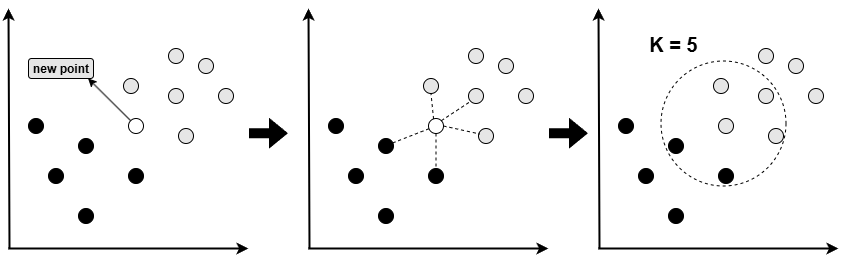

The diagram above was exported from draw.io. Its source (the exported page's mxGraphModel, read from the mxfile embedded in the PNG):
<mxGraphModel dx="6044" dy="817" grid="1" gridSize="10" guides="1" tooltips="1" connect="1" arrows="1" fold="1" page="1" pageScale="1" pageWidth="4681" pageHeight="3300" math="0" shadow="0">
  <root>
    <mxCell id="0" />
    <mxCell id="1" parent="0" />
    <mxCell id="5XrokyZ73mGj2RHmLQYh-7" value="" style="group" parent="1" connectable="0" vertex="1">
      <mxGeometry x="190" y="410" width="240" height="230" as="geometry" />
    </mxCell>
    <mxCell id="5XrokyZ73mGj2RHmLQYh-1" value="" style="endArrow=classic;html=1;rounded=0;strokeWidth=2;" parent="5XrokyZ73mGj2RHmLQYh-7" edge="1">
      <mxGeometry width="50" height="50" relative="1" as="geometry">
        <mxPoint x="1" y="230" as="sourcePoint" />
        <mxPoint y="-10" as="targetPoint" />
      </mxGeometry>
    </mxCell>
    <mxCell id="5XrokyZ73mGj2RHmLQYh-6" value="" style="endArrow=classic;html=1;rounded=0;strokeWidth=2;" parent="5XrokyZ73mGj2RHmLQYh-7" edge="1">
      <mxGeometry width="50" height="50" relative="1" as="geometry">
        <mxPoint y="230" as="sourcePoint" />
        <mxPoint x="240" y="230" as="targetPoint" />
      </mxGeometry>
    </mxCell>
    <mxCell id="5XrokyZ73mGj2RHmLQYh-8" value="" style="ellipse;whiteSpace=wrap;html=1;aspect=fixed;fillColor=#E6E6E6;" parent="5XrokyZ73mGj2RHmLQYh-7" vertex="1">
      <mxGeometry x="160" y="30" width="15" height="15" as="geometry" />
    </mxCell>
    <mxCell id="5XrokyZ73mGj2RHmLQYh-9" value="" style="ellipse;whiteSpace=wrap;html=1;aspect=fixed;fillColor=#E6E6E6;" parent="5XrokyZ73mGj2RHmLQYh-7" vertex="1">
      <mxGeometry x="190" y="40" width="15" height="15" as="geometry" />
    </mxCell>
    <mxCell id="5XrokyZ73mGj2RHmLQYh-10" value="" style="ellipse;whiteSpace=wrap;html=1;aspect=fixed;fillColor=#E6E6E6;" parent="5XrokyZ73mGj2RHmLQYh-7" vertex="1">
      <mxGeometry x="210" y="70" width="15" height="15" as="geometry" />
    </mxCell>
    <mxCell id="5XrokyZ73mGj2RHmLQYh-11" value="" style="ellipse;whiteSpace=wrap;html=1;aspect=fixed;fillColor=#E6E6E6;" parent="5XrokyZ73mGj2RHmLQYh-7" vertex="1">
      <mxGeometry x="160" y="70" width="15" height="15" as="geometry" />
    </mxCell>
    <mxCell id="5XrokyZ73mGj2RHmLQYh-12" value="" style="ellipse;whiteSpace=wrap;html=1;aspect=fixed;fillColor=#E6E6E6;" parent="5XrokyZ73mGj2RHmLQYh-7" vertex="1">
      <mxGeometry x="170" y="110" width="15" height="15" as="geometry" />
    </mxCell>
    <mxCell id="5XrokyZ73mGj2RHmLQYh-13" value="" style="ellipse;whiteSpace=wrap;html=1;aspect=fixed;fillColor=#000000;" parent="5XrokyZ73mGj2RHmLQYh-7" vertex="1">
      <mxGeometry x="20" y="100" width="15" height="15" as="geometry" />
    </mxCell>
    <mxCell id="5XrokyZ73mGj2RHmLQYh-14" value="" style="ellipse;whiteSpace=wrap;html=1;aspect=fixed;fillColor=#000000;" parent="5XrokyZ73mGj2RHmLQYh-7" vertex="1">
      <mxGeometry x="70" y="120" width="15" height="15" as="geometry" />
    </mxCell>
    <mxCell id="5XrokyZ73mGj2RHmLQYh-15" value="" style="ellipse;whiteSpace=wrap;html=1;aspect=fixed;fillColor=#000000;" parent="5XrokyZ73mGj2RHmLQYh-7" vertex="1">
      <mxGeometry x="120" y="150" width="15" height="15" as="geometry" />
    </mxCell>
    <mxCell id="5XrokyZ73mGj2RHmLQYh-16" value="" style="ellipse;whiteSpace=wrap;html=1;aspect=fixed;fillColor=#000000;" parent="5XrokyZ73mGj2RHmLQYh-7" vertex="1">
      <mxGeometry x="40" y="150" width="15" height="15" as="geometry" />
    </mxCell>
    <mxCell id="5XrokyZ73mGj2RHmLQYh-17" value="" style="ellipse;whiteSpace=wrap;html=1;aspect=fixed;fillColor=#000000;" parent="5XrokyZ73mGj2RHmLQYh-7" vertex="1">
      <mxGeometry x="70" y="190" width="15" height="15" as="geometry" />
    </mxCell>
    <mxCell id="5XrokyZ73mGj2RHmLQYh-18" value="" style="ellipse;whiteSpace=wrap;html=1;aspect=fixed;" parent="5XrokyZ73mGj2RHmLQYh-7" vertex="1">
      <mxGeometry x="120" y="100" width="15" height="15" as="geometry" />
    </mxCell>
    <mxCell id="5XrokyZ73mGj2RHmLQYh-20" value="" style="ellipse;whiteSpace=wrap;html=1;aspect=fixed;fillColor=#E6E6E6;" parent="5XrokyZ73mGj2RHmLQYh-7" vertex="1">
      <mxGeometry x="115" y="60" width="15" height="15" as="geometry" />
    </mxCell>
    <mxCell id="5XrokyZ73mGj2RHmLQYh-55" value="" style="endArrow=none;html=1;rounded=0;entryX=0.5;entryY=1;entryDx=0;entryDy=0;exitX=0.338;exitY=0.031;exitDx=0;exitDy=0;exitPerimeter=0;dashed=1;" parent="5XrokyZ73mGj2RHmLQYh-7" source="5XrokyZ73mGj2RHmLQYh-18" target="5XrokyZ73mGj2RHmLQYh-20" edge="1">
      <mxGeometry width="50" height="50" relative="1" as="geometry">
        <mxPoint x="130" y="-30" as="sourcePoint" />
        <mxPoint x="180" y="-80" as="targetPoint" />
      </mxGeometry>
    </mxCell>
    <mxCell id="5XrokyZ73mGj2RHmLQYh-57" value="" style="endArrow=none;html=1;rounded=0;entryX=0;entryY=1;entryDx=0;entryDy=0;exitX=1;exitY=0;exitDx=0;exitDy=0;dashed=1;" parent="5XrokyZ73mGj2RHmLQYh-7" source="5XrokyZ73mGj2RHmLQYh-18" target="5XrokyZ73mGj2RHmLQYh-11" edge="1">
      <mxGeometry width="50" height="50" relative="1" as="geometry">
        <mxPoint x="130" y="-30" as="sourcePoint" />
        <mxPoint x="180" y="-80" as="targetPoint" />
      </mxGeometry>
    </mxCell>
    <mxCell id="5XrokyZ73mGj2RHmLQYh-58" value="" style="endArrow=none;html=1;rounded=0;entryX=0.087;entryY=0.367;entryDx=0;entryDy=0;exitX=1;exitY=0.5;exitDx=0;exitDy=0;entryPerimeter=0;dashed=1;" parent="5XrokyZ73mGj2RHmLQYh-7" source="5XrokyZ73mGj2RHmLQYh-18" target="5XrokyZ73mGj2RHmLQYh-12" edge="1">
      <mxGeometry width="50" height="50" relative="1" as="geometry">
        <mxPoint x="160" y="102" as="sourcePoint" />
        <mxPoint x="192" y="80" as="targetPoint" />
      </mxGeometry>
    </mxCell>
    <mxCell id="5XrokyZ73mGj2RHmLQYh-59" value="" style="endArrow=none;html=1;rounded=0;entryX=0.5;entryY=0;entryDx=0;entryDy=0;exitX=0.5;exitY=1;exitDx=0;exitDy=0;dashed=1;" parent="5XrokyZ73mGj2RHmLQYh-7" source="5XrokyZ73mGj2RHmLQYh-18" target="5XrokyZ73mGj2RHmLQYh-15" edge="1">
      <mxGeometry width="50" height="50" relative="1" as="geometry">
        <mxPoint x="160" y="120" as="sourcePoint" />
        <mxPoint x="201" y="129" as="targetPoint" />
      </mxGeometry>
    </mxCell>
    <mxCell id="5XrokyZ73mGj2RHmLQYh-60" value="" style="endArrow=none;html=1;rounded=0;entryX=0.959;entryY=0.29;entryDx=0;entryDy=0;entryPerimeter=0;dashed=1;" parent="5XrokyZ73mGj2RHmLQYh-7" source="5XrokyZ73mGj2RHmLQYh-18" target="5XrokyZ73mGj2RHmLQYh-14" edge="1">
      <mxGeometry width="50" height="50" relative="1" as="geometry">
        <mxPoint x="150" y="120" as="sourcePoint" />
        <mxPoint x="150" y="160" as="targetPoint" />
      </mxGeometry>
    </mxCell>
    <mxCell id="5XrokyZ73mGj2RHmLQYh-22" value="" style="group" parent="1" connectable="0" vertex="1">
      <mxGeometry x="-110" y="410" width="240" height="230" as="geometry" />
    </mxCell>
    <mxCell id="5XrokyZ73mGj2RHmLQYh-24" value="" style="endArrow=classic;html=1;rounded=0;strokeWidth=2;" parent="5XrokyZ73mGj2RHmLQYh-22" edge="1">
      <mxGeometry width="50" height="50" relative="1" as="geometry">
        <mxPoint x="1" y="230" as="sourcePoint" />
        <mxPoint y="-10" as="targetPoint" />
      </mxGeometry>
    </mxCell>
    <mxCell id="5XrokyZ73mGj2RHmLQYh-25" value="" style="endArrow=classic;html=1;rounded=0;strokeWidth=2;" parent="5XrokyZ73mGj2RHmLQYh-22" edge="1">
      <mxGeometry width="50" height="50" relative="1" as="geometry">
        <mxPoint y="230" as="sourcePoint" />
        <mxPoint x="240" y="230" as="targetPoint" />
      </mxGeometry>
    </mxCell>
    <mxCell id="5XrokyZ73mGj2RHmLQYh-26" value="" style="ellipse;whiteSpace=wrap;html=1;aspect=fixed;fillColor=#E6E6E6;" parent="5XrokyZ73mGj2RHmLQYh-22" vertex="1">
      <mxGeometry x="160" y="30" width="15" height="15" as="geometry" />
    </mxCell>
    <mxCell id="5XrokyZ73mGj2RHmLQYh-27" value="" style="ellipse;whiteSpace=wrap;html=1;aspect=fixed;fillColor=#E6E6E6;" parent="5XrokyZ73mGj2RHmLQYh-22" vertex="1">
      <mxGeometry x="190" y="40" width="15" height="15" as="geometry" />
    </mxCell>
    <mxCell id="5XrokyZ73mGj2RHmLQYh-28" value="" style="ellipse;whiteSpace=wrap;html=1;aspect=fixed;fillColor=#E6E6E6;" parent="5XrokyZ73mGj2RHmLQYh-22" vertex="1">
      <mxGeometry x="210" y="70" width="15" height="15" as="geometry" />
    </mxCell>
    <mxCell id="5XrokyZ73mGj2RHmLQYh-29" value="" style="ellipse;whiteSpace=wrap;html=1;aspect=fixed;fillColor=#E6E6E6;" parent="5XrokyZ73mGj2RHmLQYh-22" vertex="1">
      <mxGeometry x="160" y="70" width="15" height="15" as="geometry" />
    </mxCell>
    <mxCell id="5XrokyZ73mGj2RHmLQYh-30" value="" style="ellipse;whiteSpace=wrap;html=1;aspect=fixed;fillColor=#E6E6E6;" parent="5XrokyZ73mGj2RHmLQYh-22" vertex="1">
      <mxGeometry x="170" y="110" width="15" height="15" as="geometry" />
    </mxCell>
    <mxCell id="5XrokyZ73mGj2RHmLQYh-31" value="" style="ellipse;whiteSpace=wrap;html=1;aspect=fixed;fillColor=#000000;" parent="5XrokyZ73mGj2RHmLQYh-22" vertex="1">
      <mxGeometry x="20" y="100" width="15" height="15" as="geometry" />
    </mxCell>
    <mxCell id="5XrokyZ73mGj2RHmLQYh-32" value="" style="ellipse;whiteSpace=wrap;html=1;aspect=fixed;fillColor=#000000;" parent="5XrokyZ73mGj2RHmLQYh-22" vertex="1">
      <mxGeometry x="70" y="120" width="15" height="15" as="geometry" />
    </mxCell>
    <mxCell id="5XrokyZ73mGj2RHmLQYh-33" value="" style="ellipse;whiteSpace=wrap;html=1;aspect=fixed;fillColor=#000000;" parent="5XrokyZ73mGj2RHmLQYh-22" vertex="1">
      <mxGeometry x="120" y="150" width="15" height="15" as="geometry" />
    </mxCell>
    <mxCell id="5XrokyZ73mGj2RHmLQYh-34" value="" style="ellipse;whiteSpace=wrap;html=1;aspect=fixed;fillColor=#000000;" parent="5XrokyZ73mGj2RHmLQYh-22" vertex="1">
      <mxGeometry x="40" y="150" width="15" height="15" as="geometry" />
    </mxCell>
    <mxCell id="5XrokyZ73mGj2RHmLQYh-35" value="" style="ellipse;whiteSpace=wrap;html=1;aspect=fixed;fillColor=#000000;" parent="5XrokyZ73mGj2RHmLQYh-22" vertex="1">
      <mxGeometry x="70" y="190" width="15" height="15" as="geometry" />
    </mxCell>
    <mxCell id="5XrokyZ73mGj2RHmLQYh-36" value="" style="ellipse;whiteSpace=wrap;html=1;aspect=fixed;" parent="5XrokyZ73mGj2RHmLQYh-22" vertex="1">
      <mxGeometry x="120" y="100" width="15" height="15" as="geometry" />
    </mxCell>
    <mxCell id="5XrokyZ73mGj2RHmLQYh-37" value="" style="ellipse;whiteSpace=wrap;html=1;aspect=fixed;fillColor=#E6E6E6;" parent="5XrokyZ73mGj2RHmLQYh-22" vertex="1">
      <mxGeometry x="115" y="60" width="15" height="15" as="geometry" />
    </mxCell>
    <mxCell id="fQC9C5empBawnVYWKs1X-4" value="new point" style="rounded=1;whiteSpace=wrap;html=1;fontStyle=1;fillColor=#E6E6E6;" vertex="1" parent="5XrokyZ73mGj2RHmLQYh-22">
      <mxGeometry x="20" y="40" width="65" height="20" as="geometry" />
    </mxCell>
    <mxCell id="fQC9C5empBawnVYWKs1X-6" value="" style="endArrow=classic;html=1;rounded=0;entryX=0.917;entryY=1;entryDx=0;entryDy=0;entryPerimeter=0;exitX=0;exitY=0;exitDx=0;exitDy=0;" edge="1" parent="5XrokyZ73mGj2RHmLQYh-22" source="5XrokyZ73mGj2RHmLQYh-36" target="fQC9C5empBawnVYWKs1X-4">
      <mxGeometry width="50" height="50" relative="1" as="geometry">
        <mxPoint x="230" y="190" as="sourcePoint" />
        <mxPoint x="280" y="140" as="targetPoint" />
      </mxGeometry>
    </mxCell>
    <mxCell id="5XrokyZ73mGj2RHmLQYh-38" value="" style="group" parent="1" connectable="0" vertex="1">
      <mxGeometry x="480" y="410" width="240" height="230" as="geometry" />
    </mxCell>
    <mxCell id="5XrokyZ73mGj2RHmLQYh-39" value="" style="ellipse;whiteSpace=wrap;html=1;aspect=fixed;fillColor=none;dashed=1;" parent="5XrokyZ73mGj2RHmLQYh-38" vertex="1">
      <mxGeometry x="62.5" y="42.5" width="125" height="125" as="geometry" />
    </mxCell>
    <mxCell id="5XrokyZ73mGj2RHmLQYh-40" value="" style="endArrow=classic;html=1;rounded=0;strokeWidth=2;" parent="5XrokyZ73mGj2RHmLQYh-38" edge="1">
      <mxGeometry width="50" height="50" relative="1" as="geometry">
        <mxPoint x="1" y="230" as="sourcePoint" />
        <mxPoint y="-10" as="targetPoint" />
      </mxGeometry>
    </mxCell>
    <mxCell id="5XrokyZ73mGj2RHmLQYh-41" value="" style="endArrow=classic;html=1;rounded=0;strokeWidth=2;" parent="5XrokyZ73mGj2RHmLQYh-38" edge="1">
      <mxGeometry width="50" height="50" relative="1" as="geometry">
        <mxPoint y="230" as="sourcePoint" />
        <mxPoint x="240" y="230" as="targetPoint" />
      </mxGeometry>
    </mxCell>
    <mxCell id="5XrokyZ73mGj2RHmLQYh-42" value="" style="ellipse;whiteSpace=wrap;html=1;aspect=fixed;fillColor=#E6E6E6;" parent="5XrokyZ73mGj2RHmLQYh-38" vertex="1">
      <mxGeometry x="160" y="30" width="15" height="15" as="geometry" />
    </mxCell>
    <mxCell id="5XrokyZ73mGj2RHmLQYh-43" value="" style="ellipse;whiteSpace=wrap;html=1;aspect=fixed;fillColor=#E6E6E6;" parent="5XrokyZ73mGj2RHmLQYh-38" vertex="1">
      <mxGeometry x="190" y="40" width="15" height="15" as="geometry" />
    </mxCell>
    <mxCell id="5XrokyZ73mGj2RHmLQYh-44" value="" style="ellipse;whiteSpace=wrap;html=1;aspect=fixed;fillColor=#E6E6E6;" parent="5XrokyZ73mGj2RHmLQYh-38" vertex="1">
      <mxGeometry x="210" y="70" width="15" height="15" as="geometry" />
    </mxCell>
    <mxCell id="5XrokyZ73mGj2RHmLQYh-45" value="" style="ellipse;whiteSpace=wrap;html=1;aspect=fixed;fillColor=#E6E6E6;" parent="5XrokyZ73mGj2RHmLQYh-38" vertex="1">
      <mxGeometry x="160" y="70" width="15" height="15" as="geometry" />
    </mxCell>
    <mxCell id="5XrokyZ73mGj2RHmLQYh-46" value="" style="ellipse;whiteSpace=wrap;html=1;aspect=fixed;fillColor=#E6E6E6;" parent="5XrokyZ73mGj2RHmLQYh-38" vertex="1">
      <mxGeometry x="170" y="110" width="15" height="15" as="geometry" />
    </mxCell>
    <mxCell id="5XrokyZ73mGj2RHmLQYh-47" value="" style="ellipse;whiteSpace=wrap;html=1;aspect=fixed;fillColor=#000000;" parent="5XrokyZ73mGj2RHmLQYh-38" vertex="1">
      <mxGeometry x="20" y="100" width="15" height="15" as="geometry" />
    </mxCell>
    <mxCell id="5XrokyZ73mGj2RHmLQYh-48" value="" style="ellipse;whiteSpace=wrap;html=1;aspect=fixed;fillColor=#000000;" parent="5XrokyZ73mGj2RHmLQYh-38" vertex="1">
      <mxGeometry x="70" y="120" width="15" height="15" as="geometry" />
    </mxCell>
    <mxCell id="5XrokyZ73mGj2RHmLQYh-49" value="" style="ellipse;whiteSpace=wrap;html=1;aspect=fixed;fillColor=#000000;" parent="5XrokyZ73mGj2RHmLQYh-38" vertex="1">
      <mxGeometry x="120" y="150" width="15" height="15" as="geometry" />
    </mxCell>
    <mxCell id="5XrokyZ73mGj2RHmLQYh-50" value="" style="ellipse;whiteSpace=wrap;html=1;aspect=fixed;fillColor=#000000;" parent="5XrokyZ73mGj2RHmLQYh-38" vertex="1">
      <mxGeometry x="40" y="150" width="15" height="15" as="geometry" />
    </mxCell>
    <mxCell id="5XrokyZ73mGj2RHmLQYh-51" value="" style="ellipse;whiteSpace=wrap;html=1;aspect=fixed;fillColor=#000000;" parent="5XrokyZ73mGj2RHmLQYh-38" vertex="1">
      <mxGeometry x="70" y="190" width="15" height="15" as="geometry" />
    </mxCell>
    <mxCell id="5XrokyZ73mGj2RHmLQYh-52" value="" style="ellipse;whiteSpace=wrap;html=1;aspect=fixed;fillColor=#E6E6E6;" parent="5XrokyZ73mGj2RHmLQYh-38" vertex="1">
      <mxGeometry x="120" y="100" width="15" height="15" as="geometry" />
    </mxCell>
    <mxCell id="5XrokyZ73mGj2RHmLQYh-53" value="" style="ellipse;whiteSpace=wrap;html=1;aspect=fixed;fillColor=#E6E6E6;" parent="5XrokyZ73mGj2RHmLQYh-38" vertex="1">
      <mxGeometry x="115" y="60" width="15" height="15" as="geometry" />
    </mxCell>
    <mxCell id="5XrokyZ73mGj2RHmLQYh-62" value="K = 5" style="text;html=1;align=center;verticalAlign=middle;whiteSpace=wrap;rounded=0;fontStyle=1;fontSize=20;" parent="5XrokyZ73mGj2RHmLQYh-38" vertex="1">
      <mxGeometry x="45" y="10" width="60" height="30" as="geometry" />
    </mxCell>
    <mxCell id="fQC9C5empBawnVYWKs1X-2" value="" style="shape=flexArrow;endArrow=classic;html=1;rounded=0;fillColor=#000000;strokeColor=none;" edge="1" parent="1">
      <mxGeometry width="50" height="50" relative="1" as="geometry">
        <mxPoint x="130" y="524.71" as="sourcePoint" />
        <mxPoint x="170" y="524.71" as="targetPoint" />
      </mxGeometry>
    </mxCell>
    <mxCell id="fQC9C5empBawnVYWKs1X-3" value="" style="shape=flexArrow;endArrow=classic;html=1;rounded=0;fillColor=#000000;strokeColor=none;" edge="1" parent="1">
      <mxGeometry width="50" height="50" relative="1" as="geometry">
        <mxPoint x="430" y="524.71" as="sourcePoint" />
        <mxPoint x="470" y="524.71" as="targetPoint" />
      </mxGeometry>
    </mxCell>
  </root>
</mxGraphModel>